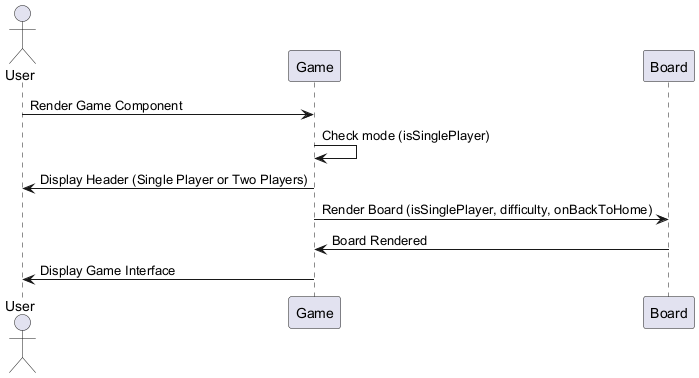

The diagram above was rendered by PlantUML. Its source (embedded in the PNG):
@startuml
actor User
participant Game
participant Board

User -> Game : Render Game Component
Game -> Game : Check mode (isSinglePlayer)
Game -> User : Display Header (Single Player or Two Players)
Game -> Board : Render Board (isSinglePlayer, difficulty, onBackToHome)
Board -> Game : Board Rendered
Game -> User : Display Game Interface
@enduml